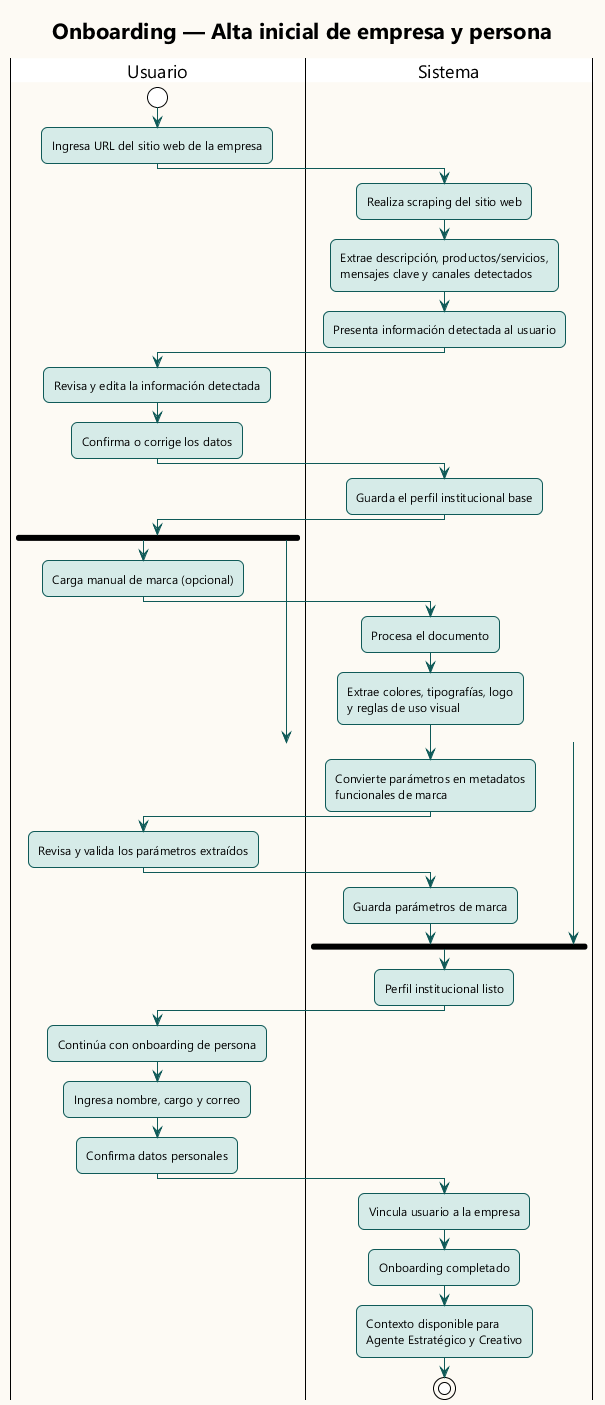

The diagram above was rendered by PlantUML. Its source (embedded in the PNG):
@startuml onboarding-empresa
!theme plain
skinparam backgroundColor #FDFAF4
skinparam defaultFontName Segoe UI
skinparam roundCorner 12
skinparam ArrowColor #0f5a58
skinparam ActivityBorderColor #0f5a58
skinparam ActivityBackgroundColor #d6ebe8
skinparam ActivityDiamondBackgroundColor #fff8ef
skinparam ActivityDiamondBorderColor #8d4a1f
skinparam NoteBackgroundColor #fffdf6
skinparam NoteBorderColor #c8bfa8

title Onboarding — Alta inicial de empresa y persona

|Usuario|
start
:Ingresa URL del sitio web de la empresa;

|Sistema|
:Realiza scraping del sitio web;
:Extrae descripción, productos/servicios,\nmensajes clave y canales detectados;
:Presenta información detectada al usuario;

|Usuario|
:Revisa y edita la información detectada;
:Confirma o corrige los datos;

|Sistema|
:Guarda el perfil institucional base;

|Usuario|
fork
  :Carga manual de marca (opcional);
  |Sistema|
  :Procesa el documento;
  :Extrae colores, tipografías, logo\ny reglas de uso visual;
  :Convierte parámetros en metadatos\nfuncionales de marca;
  |Usuario|
  :Revisa y valida los parámetros extraídos;
  |Sistema|
  :Guarda parámetros de marca;
fork again
  note right
    Si no hay manual de marca,
    el sistema omite este paso.
    Los parámetros de marca
    quedarán vacíos o con valores
    por defecto.
  end note
end fork

|Sistema|
:Perfil institucional listo;

|Usuario|
:Continúa con onboarding de persona;
:Ingresa nombre, cargo y correo;
:Confirma datos personales;

|Sistema|
:Vincula usuario a la empresa;
:Onboarding completado;
:Contexto disponible para\nAgente Estratégico y Creativo;

stop

@enduml